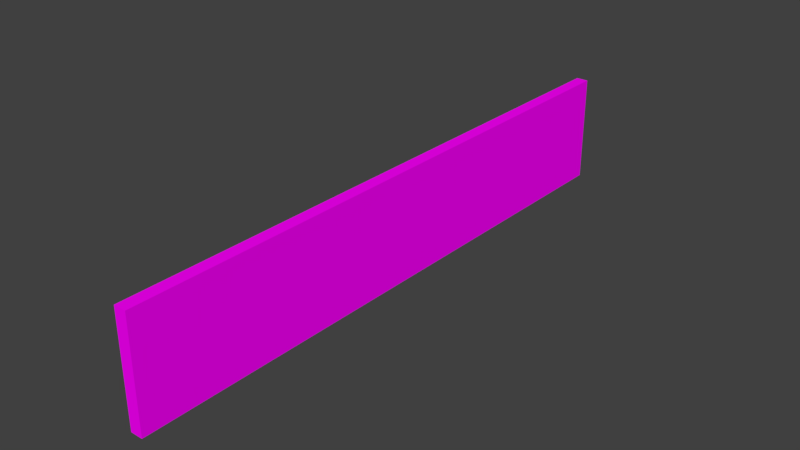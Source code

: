 # Source: Bridge60_lateral1.blend  (saved by Blender 2.78.0; exported with 4.5.12 LTS)
import bpy
from mathutils import Matrix  # noqa: F401  (used for matrix-valued properties, if any)

bpy.ops.wm.read_factory_settings(use_empty=True)
scene = bpy.context.scene
scene.name = 'Scene'

# ---- collections
col_collection_1 = bpy.data.collections.new('Collection 1'); scene.collection.children.link(col_collection_1)

# ---- images (referenced by path relative to the original .blend; pixels are not part of the script)
import os
ASSET_DIR = os.environ.get("B2B_ASSET_DIR", "")  # directory of the original .blend (textures are referenced by path, not embedded)
HERE = os.path.dirname(os.path.abspath(__file__))  # packed textures are extracted next to this script under _unpacked/

def load_image(name, relpath, width, height, colorspace="sRGB"):
    """Load a texture the original file referenced (path relative to the .blend, or extracted next to this script)."""
    p = next((c for c in (os.path.join(HERE, relpath), os.path.join(ASSET_DIR, relpath)) if relpath and os.path.exists(c)), "")
    if p:
        img = bpy.data.images.load(p, check_existing=True)
        img.name = name
    else:  # same state as the original file: an image datablock whose file is absent (Cycles renders it pink)
        img = bpy.data.images.new(name, width, height)
        img.source = "FILE"
        img.filepath = "//" + (relpath or name)
    img.colorspace_settings.name = colorspace
    return img
img_specular_tga = load_image('specular.tga', 'specular.tga', 1024, 1024, 'sRGB')

# ---- materials (node trees are filled in below, after node groups)
mat_material_001 = bpy.data.materials.new('Material.001')
mat_material_001.alpha_threshold = 0.0
mat_material_001.roughness = 0.5

# ---- material node trees
mat_material_001.use_nodes = True; mat_material_001.node_tree.nodes.clear()
_N = mat_material_001.node_tree.nodes; _L = mat_material_001.node_tree.links
n0 = _N.new('ShaderNodeOutputMaterial'); n0.name = 'Material Output'; n0.location = (300, 300)
n1 = _N.new('ShaderNodeBsdfDiffuse'); n1.name = 'Diffuse BSDF'; n1.location = (10, 300)
n2 = _N.new('ShaderNodeTexImage'); n2.name = 'Image Texture'; n2.location = (-180, 300)
n2.width = 140
n2.image = img_specular_tga
_L.new(n1.outputs[0], n0.inputs[0])
_L.new(n2.outputs[0], n1.inputs[0])
n0.is_active_output = True

# ---- world
world_world = bpy.data.worlds.new('World'); scene.world = world_world
world_world.color = (0.05088, 0.05088, 0.05088)
world_world.use_sun_shadow = False
world_world.sun_shadow_jitter_overblur = 0.0
world_world.cycles.sampling_method = 'MANUAL'

# ---- meshes
me_cube_001 = bpy.data.meshes.new('Cube.001')
me_cube_001.from_pydata([(0.7227, 7.153e-07, -5.96e-07), (0.7227, -2.712, -5.96e-07), (0.8343, 7.153e-07, 0.2738), (0.7227, 7.153e-07, 0.9844), (0.8343, 7.153e-07, 0.9844), (0.7227, 7.153e-07, -5.96e-07), (0.8343, 7.153e-07, -5.96e-07), (0.8343, 7.153e-07, 0.6133), (0.7227, 7.153e-07, 2.265e-06), (0.7227, -2.712, -5.96e-07), (0.7227, 7.153e-07, -5.96e-07), (0.7227, -2.712, 0.9844), (0.7227, -2.712, 2.265e-06), (0.8343, -2.712, 0.6133), (0.7227, -2.712, -5.96e-07), (0.8343, -2.712, 0.9844), (0.8343, -2.712, 0.2738), (0.8343, -2.712, -5.96e-07), (0.8343, 0.0, 2.265e-06), (0.8343, 0.0, 0.9844), (0.8343, -2.712, 2.265e-06), (0.8343, -2.712, 0.9844)], [], [(13, 7, 4, 15), (11, 12, 20, 21), (5, 14, 9, 10), (10, 9, 1, 0), (3, 11, 15, 4), (6, 17, 14, 5), (2, 16, 17, 6), (8, 12, 11, 3), (7, 13, 16, 2), (8, 3, 19, 18)])
_uv = me_cube_001.uv_layers.new(name='UVMap')
_uv.uv.foreach_set('vector', [0.1611, 8.791e-08, 0.1611, 1.0, 3.364e-07, 1.0, 0.0, 1.758e-07, 1.0, 0.0, 1.0, 0.363, 0.9515, 0.363, 0.9515, 0.0, 0.0, 0.0, 0.0, 0.0, 0.0, 0.0, 0.0, 0.0, 0.0, 0.0, 0.0, 0.0, 0.0, 0.0, 0.0, 0.0, 0.8546, 1.0, 0.8546, 0.0, 0.9031, 0.0, 0.9031, 1.0, 0.9031, 1.0, 0.9031, 0.0, 0.9515, 0.0, 0.9515, 1.0, 0.3085, 1.0, 0.3085, 0.0, 0.4273, 0.0, 0.4273, 1.0, 0.8546, 0.0, 0.8546, 1.0, 0.4273, 1.0, 0.4273, 5.48e-08, 0.1611, 1.0, 0.1611, 8.791e-08, 0.3085, 0.0, 0.3085, 1.0, 1.0, 0.363, 1.0, 0.7259, 0.9515, 0.7259, 0.9515, 0.363])
me_cube_001.materials.append(mat_material_001)
me_cube_001.use_remesh_preserve_volume = False
me_cube_001.use_remesh_preserve_attributes = False
me_cube_001.use_mirror_vertex_groups = False
me_cube_001.update()

# ---- objects
ob_cube = bpy.data.objects.new('Cube', me_cube_001)

# ---- transforms, parenting, visibility, modifiers, constraints
ob_cube.location = (0.0, 0.0, 0.0)
ob_cube.lineart.crease_threshold = 0.0
_vg = ob_cube.vertex_groups.new(name='Group')
_m = ob_cube.modifiers.new('Mirror', 'MIRROR')
_m.use_axis = (False, True, False)
_m.use_clip = True

# ---- collection membership
col_collection_1.objects.link(ob_cube)

# ---- scene / render settings (as saved in the file)
scene.frame_start = 1; scene.frame_end = 250; scene.frame_set(0)
scene.render.engine = 'CYCLES'
scene.render.resolution_percentage = 50
scene.render.dither_intensity = 0.0
scene.cycles.use_denoising = False
scene.cycles.samples = 128
scene.cycles.sampling_pattern = 'TABULATED_SOBOL'
scene.cycles.light_sampling_threshold = 0.0
scene.cycles.use_adaptive_sampling = False
scene.cycles.use_light_tree = False
scene.cycles.blur_glossy = 0.0
scene.cycles.sample_clamp_indirect = 0.0
scene.view_settings.view_transform = 'Standard'
bpy.context.view_layer.update()

# ---- added for rendering (the .blend has no active camera and no usable light): camera, sun
cam_auto = bpy.data.cameras.new('AutoCamera')
cam_auto.lens = 50.0
cam_auto.sensor_width = 36.0
cam_auto.clip_end = 1000.0
ob_auto_camera = bpy.data.objects.new('AutoCamera', cam_auto)
scene.collection.objects.link(ob_auto_camera)
ob_auto_camera.location = (5.88028, -6.1221, 4.5736)
ob_auto_camera.rotation_euler = (1.09748, -7.21219e-08, 0.694738)
scene.camera = ob_auto_camera
light_auto_sun = bpy.data.lights.new('AutoSun', 'SUN')
light_auto_sun.energy = 3.0
light_auto_sun.angle = 0.0523599
ob_auto_sun = bpy.data.objects.new('AutoSun', light_auto_sun)
scene.collection.objects.link(ob_auto_sun)
ob_auto_sun.rotation_euler = (0.872665, 0.174533, 0.523599)
bpy.context.view_layer.update()
